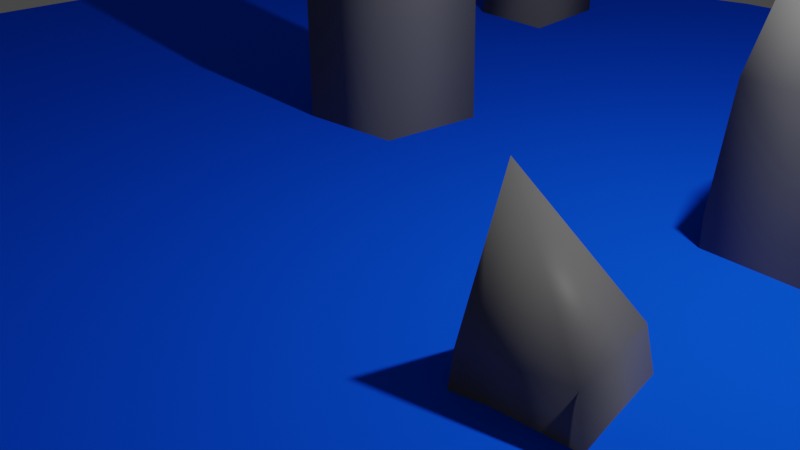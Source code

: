 # Source: Rocks.blend  (saved by Blender 2.80.39; exported with 4.5.12 LTS)
import bpy
from mathutils import Matrix  # noqa: F401  (used for matrix-valued properties, if any)

bpy.ops.wm.read_factory_settings(use_empty=True)
scene = bpy.context.scene
scene.name = 'Scene'

# ---- collections
col_collection = bpy.data.collections.new('Collection'); scene.collection.children.link(col_collection)

# ---- materials (node trees are filled in below, after node groups)
mat_material_002 = bpy.data.materials.new('Material.002')
mat_material_002.use_transparent_shadow = False
mat_material_002.roughness = 0.25
mat_material_001 = bpy.data.materials.new('Material.001')
mat_material_001.use_transparent_shadow = False
mat_material_001.roughness = 0.25

# ---- material node trees
mat_material_002.use_nodes = True; mat_material_002.node_tree.nodes.clear()
_N = mat_material_002.node_tree.nodes; _L = mat_material_002.node_tree.links
n0 = _N.new('ShaderNodeOutputMaterial'); n0.name = 'Material Output'; n0.location = (300, 300)
n1 = _N.new('ShaderNodeBsdfPrincipled'); n1.name = 'Principled BSDF'; n1.location = (10, 300)
n1.distribution = 'GGX'
n1.subsurface_method = 'BURLEY'
n1.inputs[0].default_value = (0.1237, 0.1237, 0.1237, 1.0)
n1.inputs[3].default_value = 1.45
n1.inputs[13].default_value = 0.1239
_L.new(n1.outputs[0], n0.inputs[0])
n0.is_active_output = True
mat_material_001.use_nodes = True; mat_material_001.node_tree.nodes.clear()
_N = mat_material_001.node_tree.nodes; _L = mat_material_001.node_tree.links
n0 = _N.new('ShaderNodeOutputMaterial'); n0.name = 'Material Output'; n0.location = (300, 300)
n1 = _N.new('ShaderNodeBsdfPrincipled'); n1.name = 'Principled BSDF'; n1.location = (10, 300)
n1.distribution = 'GGX'
n1.subsurface_method = 'BURLEY'
n1.inputs[0].default_value = (0.002428, 0.08438, 0.9823, 1.0)
n1.inputs[3].default_value = 1.45
n1.inputs[13].default_value = 0.0
_L.new(n1.outputs[0], n0.inputs[0])
n0.is_active_output = True

# ---- world
world_world = bpy.data.worlds.new('World'); scene.world = world_world
world_world.use_nodes = True; world_world.node_tree.nodes.clear()
_N = world_world.node_tree.nodes; _L = world_world.node_tree.links
n0 = _N.new('ShaderNodeOutputWorld'); n0.name = 'World Output'; n0.location = (300, 300)
n1 = _N.new('ShaderNodeBackground'); n1.name = 'Background'; n1.location = (10, 300)
n1.inputs[0].default_value = (0.05088, 0.05088, 0.05088, 1.0)
_L.new(n1.outputs[0], n0.inputs[0])
n0.is_active_output = True
world_world.color = (0.05088, 0.05088, 0.05088)
world_world.use_sun_shadow = False
world_world.sun_shadow_jitter_overblur = 0.0

# ---- cameras
cam_camera = bpy.data.cameras.new('Camera')
cam_camera.clip_end = 100.0
cam_camera.ortho_scale = 7.314
cam_camera.dof.focus_distance = 0.0
cam_camera.dof.aperture_fstop = 128.0

# ---- lights
light_light = bpy.data.lights.new('Light', 'POINT')
light_light.transmission_factor = 0.0
light_light.cutoff_distance = 30.0
light_light.energy = 1000.0
light_light.shadow_buffer_clip_start = 1.001
light_light.shadow_soft_size = 0.1
light_light.shadow_maximum_resolution = 0.006
light_light.use_absolute_resolution = True

# ---- meshes
me_cube_001 = bpy.data.meshes.new('Cube.001')
me_cube_001.from_pydata([(-2.89, 1.215, 1.591), (-2.665, 1.405, 3.01), (-2.89, 2.635, 1.591), (-2.646, 2.542, 3.034), (-1.63, 1.343, 1.49), (-1.542, 1.542, 2.903), (-1.475, 2.635, 1.472), (-1.52, 2.376, 2.88), (-1.687, 1.925, 4.359), (-2.865, 1.212, -0.1299), (-2.865, 2.632, -0.1299), (-1.601, 1.34, -0.1382), (-1.444, 2.632, -0.1449), (-2.872, 1.21, -0.9169), (-2.872, 2.631, -0.9169), (-1.607, 1.339, -0.9252), (-1.451, 2.631, -0.9319), (2.201, 2.908, 0.4712), (2.411, 2.7, 1.891), (3.615, 3.036, 0.4712), (3.544, 2.784, 1.915), (2.443, 1.664, 0.3703), (2.648, 1.595, 1.783), (3.743, 1.626, 0.3522), (3.481, 1.648, 1.76), (3.017, 1.773, 3.239), (2.2, 2.882, -1.25), (3.615, 3.01, -1.25), (2.442, 1.634, -1.258), (3.743, 1.595, -1.265), (2.198, 2.888, -2.037), (3.612, 3.017, -2.037), (2.44, 1.641, -2.045), (3.741, 1.602, -2.052), (3.521, -0.2897, -0.9449), (3.342, -0.5247, 0.4748), (3.827, -1.677, -0.9449), (3.568, -1.638, 0.4987), (2.318, -0.6866, -1.046), (2.275, -0.8996, 0.3674), (2.445, -1.982, -1.064), (2.433, -1.719, 0.3444), (2.499, -1.242, 1.823), (5.65, 1.286, 2.515), (6.452, 1.019, 1.358), (5.05, 1.773, 2.202), (5.593, 1.874, 0.8834), (6.289, 2.131, 2.958), (7.139, 2.195, 1.764), (5.49, 2.783, 2.48), (6.114, 2.992, 1.188), (4.741, 1.763, 3.682), (6.511, 2.911, -0.3655), (7.658, 2.097, -0.1631), (5.896, 1.802, -0.4403), (6.85, 0.9334, -0.2734), (6.636, 2.897, -1.142), (7.782, 2.082, -0.9401), (6.021, 1.787, -1.217), (6.975, 0.9186, -1.05), (-4.302, -5.753, 0.4836), (-3.925, -5.122, 1.018), (-5.041, -5.509, 0.9159), (-4.509, -4.91, 1.366), (-4.477, -5.141, 0.005671), (-4.098, -4.58, 0.5917), (-5.164, -4.848, 0.3328), (-4.541, -4.433, 0.828), (-3.787, -4.087, 1.339), (-4.895, -6.33, -0.2075), (-5.634, -6.086, 0.2248), (-5.038, -5.684, -0.6504), (-5.721, -5.387, -0.3191), (-5.165, -6.603, -0.5166), (-5.904, -6.359, -0.08434), (-5.308, -5.957, -0.9595), (-5.991, -5.66, -0.6282), (2.849, -5.712, -0.5568), (3.281, -6.222, 0.7301), (3.228, -4.47, 0.01903), (3.605, -5.243, 1.208), (4.077, -5.793, -0.8723), (4.378, -6.267, 0.4425), (4.568, -4.685, -0.399), (4.619, -5.532, 0.7552), (4.511, -6.555, 1.921), (-4.938, 7.486, 0.9665), (-4.846, 6.991, 2.335), (-3.523, 7.614, 0.9665), (-3.721, 6.945, 2.494), (-4.548, 6.242, 0.8656), (-4.479, 5.93, 1.932), (-3.395, 6.204, 0.8476), (-3.843, 5.922, 1.989), (-4.478, 5.643, 3.381), (-4.938, 7.46, -0.7542), (-3.524, 7.588, -0.7542), (-4.696, 6.213, -0.7626), (-3.395, 6.174, -0.7692), (-4.941, 7.467, -1.541), (-3.526, 7.595, -1.541), (-4.698, 6.219, -1.55), (-3.398, 6.18, -1.556)], [], [(0, 1, 3, 2), (2, 3, 7, 6), (6, 7, 5, 4), (4, 5, 1, 0), (0, 2, 10, 9), (1, 5, 8), (7, 3, 8), (5, 7, 8), (3, 1, 8), (12, 11, 15, 16), (6, 4, 11, 12), (4, 0, 9, 11), (2, 6, 12, 10), (14, 16, 15, 13), (9, 10, 14, 13), (11, 9, 13, 15), (10, 12, 16, 14), (17, 18, 20, 19), (19, 20, 24, 23), (23, 24, 22, 21), (21, 22, 18, 17), (17, 19, 27, 26), (18, 22, 25), (24, 20, 25), (22, 24, 25), (20, 18, 25), (29, 28, 32, 33), (23, 21, 28, 29), (21, 17, 26, 28), (19, 23, 29, 27), (31, 33, 32, 30), (26, 27, 31, 30), (28, 26, 30, 32), (27, 29, 33, 31), (34, 35, 37, 36), (36, 37, 41, 40), (40, 41, 39, 38), (38, 39, 35, 34), (45, 43, 51), (35, 39, 42), (41, 37, 42), (39, 41, 42), (37, 35, 42), (48, 47, 43, 44), (44, 43, 45, 46), (49, 45, 51), (46, 45, 49, 50), (50, 49, 47, 48), (47, 49, 51), (43, 47, 51), (50, 48, 53, 52), (55, 54, 58, 59), (44, 46, 54, 55), (46, 50, 52, 54), (48, 44, 55, 53), (57, 59, 58, 56), (52, 53, 57, 56), (54, 52, 56, 58), (53, 55, 59, 57), (60, 61, 63, 62), (62, 63, 67, 66), (66, 67, 65, 64), (64, 65, 61, 60), (60, 62, 70, 69), (61, 65, 68), (67, 63, 68), (65, 67, 68), (63, 61, 68), (72, 71, 75, 76), (66, 64, 71, 72), (64, 60, 69, 71), (62, 66, 72, 70), (74, 76, 75, 73), (69, 70, 74, 73), (71, 69, 73, 75), (70, 72, 76, 74), (77, 78, 80, 79), (79, 80, 84, 83), (83, 84, 82, 81), (81, 82, 78, 77), (78, 82, 85), (84, 80, 85), (82, 84, 85), (80, 78, 85), (86, 87, 89, 88), (88, 89, 93, 92), (92, 93, 91, 90), (90, 91, 87, 86), (86, 88, 96, 95), (87, 91, 94), (93, 89, 94), (91, 93, 94), (89, 87, 94), (98, 97, 101, 102), (92, 90, 97, 98), (90, 86, 95, 97), (88, 92, 98, 96), (100, 102, 101, 99), (95, 96, 100, 99), (97, 95, 99, 101), (96, 98, 102, 100)])
me_cube_001.polygons.foreach_set('use_smooth', [True] * 101)
_uv = me_cube_001.uv_layers.new(name='UVMap')
_uv.uv.foreach_set('vector', [0.375, 0.0, 0.625, 0.0, 0.625, 0.25, 0.375, 0.25, 0.375, 0.25, 0.625, 0.25, 0.625, 0.5, 0.375, 0.5, 0.375, 0.5, 0.625, 0.5, 0.625, 0.75, 0.375, 0.75, 0.375, 0.75, 0.625, 0.75, 0.625, 1.0, 0.375, 1.0, 0.375, 0.0, 0.375, 0.25, 0.375, 0.25, 0.375, 0.0, 0.625, 1.0, 0.625, 0.75, 0.625, 1.0, 0.625, 0.5, 0.625, 0.25, 0.625, 0.5, 0.625, 0.75, 0.625, 0.5, 0.625, 0.75, 0.625, 0.25, 0.625, 0.0, 0.625, 0.25, 0.375, 0.5, 0.375, 0.75, 0.375, 0.75, 0.375, 0.5, 0.375, 0.5, 0.375, 0.75, 0.375, 0.75, 0.375, 0.5, 0.375, 0.75, 0.375, 1.0, 0.375, 1.0, 0.375, 0.75, 0.375, 0.25, 0.375, 0.5, 0.375, 0.5, 0.375, 0.25, 0.125, 0.5, 0.375, 0.5, 0.375, 0.75, 0.125, 0.75, 0.375, 0.0, 0.375, 0.25, 0.375, 0.25, 0.375, 0.0, 0.375, 0.75, 0.375, 1.0, 0.375, 1.0, 0.375, 0.75, 0.375, 0.25, 0.375, 0.5, 0.375, 0.5, 0.375, 0.25, 0.375, 0.0, 0.625, 0.0, 0.625, 0.25, 0.375, 0.25, 0.375, 0.25, 0.625, 0.25, 0.625, 0.5, 0.375, 0.5, 0.375, 0.5, 0.625, 0.5, 0.625, 0.75, 0.375, 0.75, 0.375, 0.75, 0.625, 0.75, 0.625, 1.0, 0.375, 1.0, 0.375, 0.0, 0.375, 0.25, 0.375, 0.25, 0.375, 0.0, 0.625, 1.0, 0.625, 0.75, 0.625, 1.0, 0.625, 0.5, 0.625, 0.25, 0.625, 0.5, 0.625, 0.75, 0.625, 0.5, 0.625, 0.75, 0.625, 0.25, 0.625, 0.0, 0.625, 0.25, 0.375, 0.5, 0.375, 0.75, 0.375, 0.75, 0.375, 0.5, 0.375, 0.5, 0.375, 0.75, 0.375, 0.75, 0.375, 0.5, 0.375, 0.75, 0.375, 1.0, 0.375, 1.0, 0.375, 0.75, 0.375, 0.25, 0.375, 0.5, 0.375, 0.5, 0.375, 0.25, 0.125, 0.5, 0.375, 0.5, 0.375, 0.75, 0.125, 0.75, 0.375, 0.0, 0.375, 0.25, 0.375, 0.25, 0.375, 0.0, 0.375, 0.75, 0.375, 1.0, 0.375, 1.0, 0.375, 0.75, 0.375, 0.25, 0.375, 0.5, 0.375, 0.5, 0.375, 0.25, 0.375, 0.0, 0.625, 0.0, 0.625, 0.25, 0.375, 0.25, 0.375, 0.25, 0.625, 0.25, 0.625, 0.5, 0.375, 0.5, 0.375, 0.5, 0.625, 0.5, 0.625, 0.75, 0.375, 0.75, 0.375, 0.75, 0.625, 0.75, 0.625, 1.0, 0.375, 1.0, 0.625, 0.75, 0.625, 0.5, 0.625, 0.75, 0.625, 1.0, 0.625, 0.75, 0.625, 1.0, 0.625, 0.5, 0.625, 0.25, 0.625, 0.5, 0.625, 0.75, 0.625, 0.5, 0.625, 0.75, 0.625, 0.25, 0.625, 0.0, 0.625, 0.25, 0.375, 0.25, 0.625, 0.25, 0.625, 0.5, 0.375, 0.5, 0.375, 0.5, 0.625, 0.5, 0.625, 0.75, 0.375, 0.75, 0.625, 1.0, 0.625, 0.75, 0.625, 1.0, 0.375, 0.75, 0.625, 0.75, 0.625, 1.0, 0.375, 1.0, 0.375, 0.0, 0.625, 0.0, 0.625, 0.25, 0.375, 0.25, 0.625, 0.25, 0.625, 0.0, 0.625, 0.25, 0.625, 0.5, 0.625, 0.25, 0.625, 0.5, 0.375, 0.0, 0.375, 0.25, 0.375, 0.25, 0.375, 0.0, 0.375, 0.5, 0.375, 0.75, 0.375, 0.75, 0.375, 0.5, 0.375, 0.5, 0.375, 0.75, 0.375, 0.75, 0.375, 0.5, 0.375, 0.75, 0.375, 1.0, 0.375, 1.0, 0.375, 0.75, 0.375, 0.25, 0.375, 0.5, 0.375, 0.5, 0.375, 0.25, 0.125, 0.5, 0.375, 0.5, 0.375, 0.75, 0.125, 0.75, 0.375, 0.0, 0.375, 0.25, 0.375, 0.25, 0.375, 0.0, 0.375, 0.75, 0.375, 1.0, 0.375, 1.0, 0.375, 0.75, 0.375, 0.25, 0.375, 0.5, 0.375, 0.5, 0.375, 0.25, 0.375, 0.0, 0.625, 0.0, 0.625, 0.25, 0.375, 0.25, 0.375, 0.25, 0.625, 0.25, 0.625, 0.5, 0.375, 0.5, 0.375, 0.5, 0.625, 0.5, 0.625, 0.75, 0.375, 0.75, 0.375, 0.75, 0.625, 0.75, 0.625, 1.0, 0.375, 1.0, 0.375, 0.0, 0.375, 0.25, 0.375, 0.25, 0.375, 0.0, 0.625, 1.0, 0.625, 0.75, 0.625, 1.0, 0.625, 0.5, 0.625, 0.25, 0.625, 0.5, 0.625, 0.75, 0.625, 0.5, 0.625, 0.75, 0.625, 0.25, 0.625, 0.0, 0.625, 0.25, 0.375, 0.5, 0.375, 0.75, 0.375, 0.75, 0.375, 0.5, 0.375, 0.5, 0.375, 0.75, 0.375, 0.75, 0.375, 0.5, 0.375, 0.75, 0.375, 1.0, 0.375, 1.0, 0.375, 0.75, 0.375, 0.25, 0.375, 0.5, 0.375, 0.5, 0.375, 0.25, 0.125, 0.5, 0.375, 0.5, 0.375, 0.75, 0.125, 0.75, 0.375, 0.0, 0.375, 0.25, 0.375, 0.25, 0.375, 0.0, 0.375, 0.75, 0.375, 1.0, 0.375, 1.0, 0.375, 0.75, 0.375, 0.25, 0.375, 0.5, 0.375, 0.5, 0.375, 0.25, 0.375, 0.0, 0.625, 0.0, 0.625, 0.25, 0.375, 0.25, 0.375, 0.25, 0.625, 0.25, 0.625, 0.5, 0.375, 0.5, 0.375, 0.5, 0.625, 0.5, 0.625, 0.75, 0.375, 0.75, 0.375, 0.75, 0.625, 0.75, 0.625, 1.0, 0.375, 1.0, 0.625, 1.0, 0.625, 0.75, 0.625, 1.0, 0.625, 0.5, 0.625, 0.25, 0.625, 0.5, 0.625, 0.75, 0.625, 0.5, 0.625, 0.75, 0.625, 0.25, 0.625, 0.0, 0.625, 0.25, 0.375, 0.0, 0.625, 0.0, 0.625, 0.25, 0.375, 0.25, 0.375, 0.25, 0.625, 0.25, 0.625, 0.5, 0.375, 0.5, 0.375, 0.5, 0.625, 0.5, 0.625, 0.75, 0.375, 0.75, 0.375, 0.75, 0.625, 0.75, 0.625, 1.0, 0.375, 1.0, 0.375, 0.0, 0.375, 0.25, 0.375, 0.25, 0.375, 0.0, 0.625, 1.0, 0.625, 0.75, 0.625, 1.0, 0.625, 0.5, 0.625, 0.25, 0.625, 0.5, 0.625, 0.75, 0.625, 0.5, 0.625, 0.75, 0.625, 0.25, 0.625, 0.0, 0.625, 0.25, 0.375, 0.5, 0.375, 0.75, 0.375, 0.75, 0.375, 0.5, 0.375, 0.5, 0.375, 0.75, 0.375, 0.75, 0.375, 0.5, 0.375, 0.75, 0.375, 1.0, 0.375, 1.0, 0.375, 0.75, 0.375, 0.25, 0.375, 0.5, 0.375, 0.5, 0.375, 0.25, 0.125, 0.5, 0.375, 0.5, 0.375, 0.75, 0.125, 0.75, 0.375, 0.0, 0.375, 0.25, 0.375, 0.25, 0.375, 0.0, 0.375, 0.75, 0.375, 1.0, 0.375, 1.0, 0.375, 0.75, 0.375, 0.25, 0.375, 0.5, 0.375, 0.5, 0.375, 0.25])
me_cube_001.materials.append(mat_material_002)
me_cube_001.use_remesh_preserve_volume = False
me_cube_001.use_remesh_preserve_attributes = False
me_cube_001.use_mirror_vertex_groups = False
me_cube_001.update()
me_circle = bpy.data.meshes.new('Circle')
me_circle.from_pydata([(1.069e-06, 10.0, 0.0), (-1.951, 9.808, 0.0), (-3.827, 9.239, 0.0), (-5.556, 8.315, 0.0), (-7.071, 7.071, 0.0), (-8.315, 5.556, 0.0), (-9.239, 3.827, 0.0), (-9.808, 1.951, 0.0), (-10.0, -1.81e-06, 0.0), (-9.808, -1.951, 0.0), (-9.239, -3.827, 0.0), (-8.315, -5.556, 0.0), (-7.071, -7.071, 0.0), (-5.556, -8.315, 0.0), (-3.827, -9.239, 0.0), (-1.951, -9.808, 0.0), (4.327e-06, -10.0, 0.0), (1.951, -9.808, 0.0), (3.827, -9.239, 0.0), (5.556, -8.315, 0.0), (7.071, -7.071, 0.0), (8.315, -5.556, 0.0), (9.239, -3.827, 0.0), (9.808, -1.951, 0.0), (10.0, 7.091e-06, 0.0), (9.808, 1.951, 0.0), (9.239, 3.827, 0.0), (8.315, 5.556, 0.0), (7.071, 7.071, 0.0), (5.556, 8.315, 0.0), (3.827, 9.239, 0.0), (1.951, 9.808, 0.0)], [], [(1, 2, 3, 4, 5, 6, 7, 8, 9, 10, 11, 12, 13, 14, 15, 16, 17, 18, 19, 20, 21, 22, 23, 24, 25, 26, 27, 28, 29, 30, 31, 0)])
_uv = me_circle.uv_layers.new(name='UVMap')
_uv.uv.foreach_set('vector', [0.0, 0.0, 0.0, 0.0, 0.0, 0.0, 0.0, 0.0, 0.0, 0.0, 0.0, 0.0, 0.0, 0.0, 0.0, 0.0, 0.0, 0.0, 0.0, 0.0, 0.0, 0.0, 0.0, 0.0, 0.0, 0.0, 0.0, 0.0, 0.0, 0.0, 0.0, 0.0, 0.0, 0.0, 0.0, 0.0, 0.0, 0.0, 0.0, 0.0, 0.0, 0.0, 0.0, 0.0, 0.0, 0.0, 0.0, 0.0, 0.0, 0.0, 0.0, 0.0, 0.0, 0.0, 0.0, 0.0, 0.0, 0.0, 0.0, 0.0, 0.0, 0.0, 0.0, 0.0])
me_circle.materials.append(mat_material_001)
me_circle.use_remesh_preserve_volume = False
me_circle.use_remesh_preserve_attributes = False
me_circle.use_mirror_vertex_groups = False
me_circle.update()

# ---- objects
ob_light = bpy.data.objects.new('Light', light_light)
ob_camera = bpy.data.objects.new('Camera', cam_camera)
ob_cube = bpy.data.objects.new('Cube', me_cube_001)
ob_circle = bpy.data.objects.new('Circle', me_circle)

# ---- transforms, parenting, visibility, modifiers, constraints
ob_light.location = (4.076, 1.005, 5.904)
ob_light.rotation_euler = (0.6503, 0.05522, 1.866)
ob_light.lock_rotations_4d = False
ob_light.empty_display_type = 'ARROWS'
ob_light.color = (0.0, 0.0, 0.0, 0.0)
ob_light.lineart.crease_threshold = 0.0
ob_camera.location = (7.359, -6.926, 4.958)
ob_camera.rotation_euler = (1.109, 0.0, 0.8149)
ob_camera.lock_rotations_4d = False
ob_camera.empty_display_type = 'ARROWS'
ob_camera.color = (0.0, 0.0, 0.0, 0.0)
ob_camera.display_type = 'WIRE'
ob_camera.lineart.crease_threshold = 0.0
ob_cube.location = (0.0, 0.0, 0.0)
ob_cube.lineart.crease_threshold = 0.0
ob_circle.location = (0.0, 0.0, 0.0)
ob_circle.lineart.crease_threshold = 0.0

# ---- collection membership
col_collection.objects.link(ob_light)
col_collection.objects.link(ob_camera)
col_collection.objects.link(ob_cube)
col_collection.objects.link(ob_circle)

# ---- scene / render settings (as saved in the file)
scene.camera = ob_camera
scene.frame_start = 1; scene.frame_end = 250; scene.frame_set(1)
scene.render.engine = 'BLENDER_EEVEE_NEXT'
scene.render.motion_blur_shutter = 1.0
scene.cycles.use_denoising = False
scene.cycles.samples = 128
scene.cycles.sampling_pattern = 'TABULATED_SOBOL'
scene.cycles.use_adaptive_sampling = False
scene.cycles.use_light_tree = False
scene.view_settings.view_transform = 'Filmic'
bpy.context.view_layer.update()
